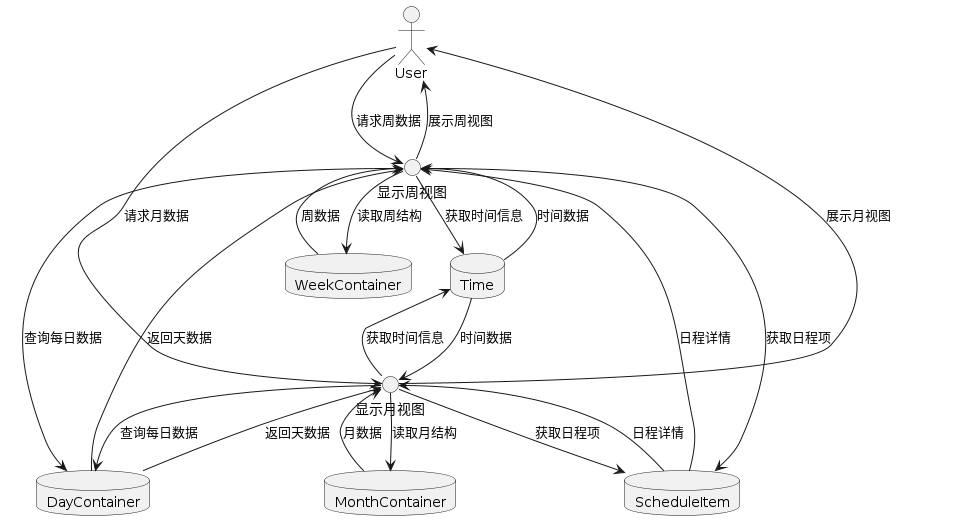

The diagram above was rendered by PlantUML. Its source (embedded in the PNG):
@startuml
actor User

() "显示周视图" as 显示周视图
() "显示月视图" as 显示月视图

database WeekContainer
database MonthContainer
database DayContainer
database ScheduleItem
database Time

User --> 显示周视图 : 请求周数据
显示周视图 --> User : 展示周视图

显示周视图 --> WeekContainer : 读取周结构
WeekContainer --> 显示周视图 : 周数据

显示周视图 --> DayContainer : 查询每日数据
DayContainer --> 显示周视图 : 返回天数据

显示周视图 --> ScheduleItem : 获取日程项
ScheduleItem --> 显示周视图 : 日程详情

显示周视图 --> Time : 获取时间信息
Time --> 显示周视图 : 时间数据

' 月视图部分
User --> 显示月视图 : 请求月数据
显示月视图 --> User : 展示月视图

显示月视图 --> MonthContainer : 读取月结构
MonthContainer --> 显示月视图 : 月数据

显示月视图 --> DayContainer : 查询每日数据
DayContainer --> 显示月视图 : 返回天数据

显示月视图 --> ScheduleItem : 获取日程项
ScheduleItem --> 显示月视图 : 日程详情

显示月视图 --> Time : 获取时间信息
Time --> 显示月视图 : 时间数据
@enduml